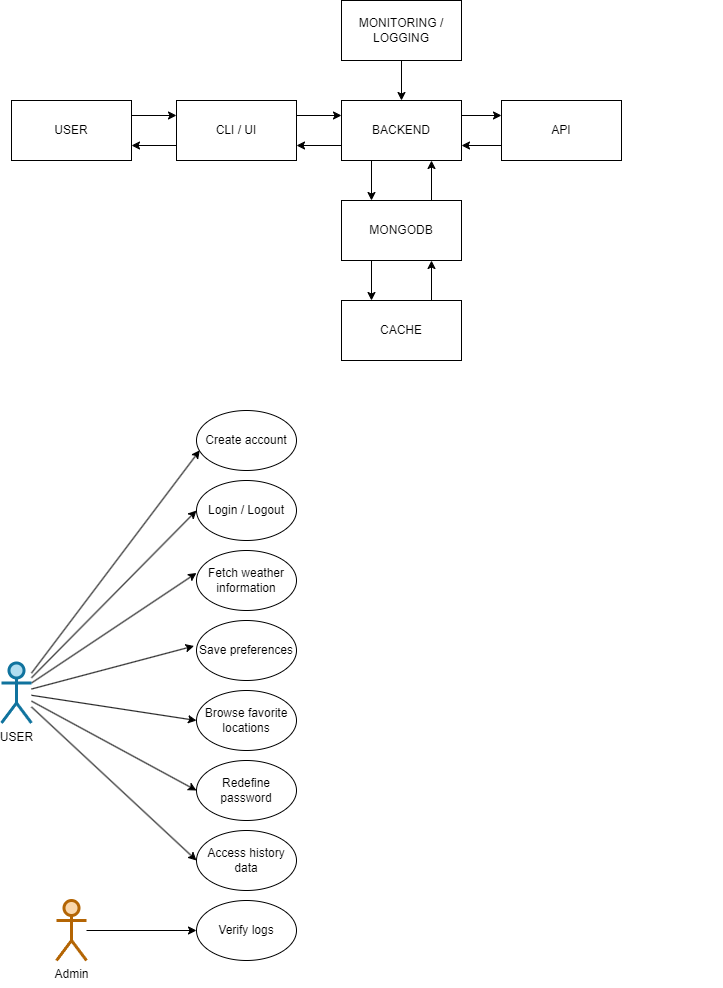

The diagram above was exported from draw.io. Its source (the exported page's mxGraphModel, read from the mxfile embedded in the PNG):
<mxGraphModel dx="876" dy="1261" grid="1" gridSize="10" guides="1" tooltips="1" connect="1" arrows="1" fold="1" page="1" pageScale="1" pageWidth="850" pageHeight="1100" math="0" shadow="0">
  <root>
    <mxCell id="0" />
    <mxCell id="1" parent="0" />
    <mxCell id="30" value="" style="whiteSpace=wrap;html=1;aspect=fixed;fillColor=#FFFFFF;strokeColor=#FFFFFF;glass=0;rounded=0;shadow=0;opacity=10;strokeWidth=3;" vertex="1" parent="1">
      <mxGeometry x="215" y="440" width="585" height="585" as="geometry" />
    </mxCell>
    <mxCell id="17" style="edgeStyle=none;html=1;exitX=1;exitY=0.25;exitDx=0;exitDy=0;entryX=0;entryY=0.25;entryDx=0;entryDy=0;strokeColor=default;" parent="1" source="2" target="3" edge="1">
      <mxGeometry relative="1" as="geometry" />
    </mxCell>
    <mxCell id="2" value="USER" style="rounded=0;whiteSpace=wrap;html=1;" parent="1" vertex="1">
      <mxGeometry x="90" y="140" width="120" height="60" as="geometry" />
    </mxCell>
    <mxCell id="14" style="edgeStyle=none;html=1;exitX=1;exitY=0.25;exitDx=0;exitDy=0;entryX=0;entryY=0.25;entryDx=0;entryDy=0;strokeColor=default;" parent="1" source="3" target="4" edge="1">
      <mxGeometry relative="1" as="geometry" />
    </mxCell>
    <mxCell id="18" style="edgeStyle=none;html=1;exitX=0;exitY=0.75;exitDx=0;exitDy=0;entryX=1;entryY=0.75;entryDx=0;entryDy=0;strokeColor=default;" parent="1" source="3" target="2" edge="1">
      <mxGeometry relative="1" as="geometry" />
    </mxCell>
    <mxCell id="3" value="CLI / UI" style="rounded=0;whiteSpace=wrap;html=1;" parent="1" vertex="1">
      <mxGeometry x="255" y="140" width="120" height="60" as="geometry" />
    </mxCell>
    <mxCell id="10" style="edgeStyle=none;html=1;exitX=0.25;exitY=1;exitDx=0;exitDy=0;entryX=0.25;entryY=0;entryDx=0;entryDy=0;strokeColor=default;" parent="1" source="4" target="6" edge="1">
      <mxGeometry relative="1" as="geometry" />
    </mxCell>
    <mxCell id="12" style="edgeStyle=none;html=1;exitX=1;exitY=0.25;exitDx=0;exitDy=0;entryX=0;entryY=0.25;entryDx=0;entryDy=0;strokeColor=default;" parent="1" source="4" target="5" edge="1">
      <mxGeometry relative="1" as="geometry" />
    </mxCell>
    <mxCell id="15" style="edgeStyle=none;html=1;exitX=0;exitY=0.75;exitDx=0;exitDy=0;entryX=1;entryY=0.75;entryDx=0;entryDy=0;strokeColor=default;" parent="1" source="4" target="3" edge="1">
      <mxGeometry relative="1" as="geometry" />
    </mxCell>
    <mxCell id="4" value="BACKEND" style="rounded=0;whiteSpace=wrap;html=1;" parent="1" vertex="1">
      <mxGeometry x="420" y="140" width="120" height="60" as="geometry" />
    </mxCell>
    <mxCell id="13" style="edgeStyle=none;html=1;exitX=0;exitY=0.75;exitDx=0;exitDy=0;entryX=1;entryY=0.75;entryDx=0;entryDy=0;strokeColor=default;" parent="1" source="5" target="4" edge="1">
      <mxGeometry relative="1" as="geometry" />
    </mxCell>
    <mxCell id="5" value="API" style="rounded=0;whiteSpace=wrap;html=1;" parent="1" vertex="1">
      <mxGeometry x="580" y="140" width="120" height="60" as="geometry" />
    </mxCell>
    <mxCell id="9" style="edgeStyle=none;html=1;exitX=0.75;exitY=0;exitDx=0;exitDy=0;entryX=0.75;entryY=1;entryDx=0;entryDy=0;strokeColor=default;" parent="1" source="6" target="4" edge="1">
      <mxGeometry relative="1" as="geometry" />
    </mxCell>
    <mxCell id="22" style="edgeStyle=none;html=1;exitX=0.25;exitY=1;exitDx=0;exitDy=0;entryX=0.25;entryY=0;entryDx=0;entryDy=0;" edge="1" parent="1" source="6" target="21">
      <mxGeometry relative="1" as="geometry" />
    </mxCell>
    <mxCell id="6" value="MONGODB" style="rounded=0;whiteSpace=wrap;html=1;" parent="1" vertex="1">
      <mxGeometry x="420" y="240" width="120" height="60" as="geometry" />
    </mxCell>
    <mxCell id="20" value="" style="edgeStyle=none;html=1;strokeColor=default;" parent="1" source="19" target="4" edge="1">
      <mxGeometry relative="1" as="geometry" />
    </mxCell>
    <mxCell id="19" value="MONITORING / LOGGING" style="rounded=0;whiteSpace=wrap;html=1;" parent="1" vertex="1">
      <mxGeometry x="420" y="40" width="120" height="60" as="geometry" />
    </mxCell>
    <mxCell id="23" style="edgeStyle=none;html=1;exitX=0.75;exitY=0;exitDx=0;exitDy=0;entryX=0.75;entryY=1;entryDx=0;entryDy=0;" edge="1" parent="1" source="21" target="6">
      <mxGeometry relative="1" as="geometry">
        <mxPoint x="545" y="330" as="targetPoint" />
      </mxGeometry>
    </mxCell>
    <mxCell id="21" value="CACHE" style="rounded=0;whiteSpace=wrap;html=1;" parent="1" vertex="1">
      <mxGeometry x="420" y="340" width="120" height="60" as="geometry" />
    </mxCell>
    <mxCell id="45" style="edgeStyle=none;html=1;entryX=0.033;entryY=0.663;entryDx=0;entryDy=0;entryPerimeter=0;" edge="1" parent="1" source="24" target="33">
      <mxGeometry relative="1" as="geometry" />
    </mxCell>
    <mxCell id="46" style="edgeStyle=none;html=1;entryX=0;entryY=0.5;entryDx=0;entryDy=0;" edge="1" parent="1" source="24" target="34">
      <mxGeometry relative="1" as="geometry" />
    </mxCell>
    <mxCell id="47" style="edgeStyle=none;html=1;entryX=0;entryY=0.375;entryDx=0;entryDy=0;entryPerimeter=0;" edge="1" parent="1" source="24" target="37">
      <mxGeometry relative="1" as="geometry" />
    </mxCell>
    <mxCell id="49" style="edgeStyle=none;html=1;entryX=-0.025;entryY=0.425;entryDx=0;entryDy=0;entryPerimeter=0;" edge="1" parent="1" source="24" target="48">
      <mxGeometry relative="1" as="geometry" />
    </mxCell>
    <mxCell id="52" style="edgeStyle=none;html=1;entryX=0;entryY=0.5;entryDx=0;entryDy=0;" edge="1" parent="1" source="24" target="51">
      <mxGeometry relative="1" as="geometry" />
    </mxCell>
    <mxCell id="57" style="edgeStyle=none;html=1;entryX=0;entryY=0.5;entryDx=0;entryDy=0;" edge="1" parent="1" source="24" target="56">
      <mxGeometry relative="1" as="geometry" />
    </mxCell>
    <mxCell id="62" style="edgeStyle=none;html=1;entryX=0;entryY=0.5;entryDx=0;entryDy=0;" edge="1" parent="1" source="24" target="61">
      <mxGeometry relative="1" as="geometry" />
    </mxCell>
    <mxCell id="24" value="USER" style="shape=umlActor;verticalLabelPosition=bottom;verticalAlign=top;html=1;outlineConnect=0;fillColor=#b1ddf0;strokeColor=#10739e;strokeWidth=3;" vertex="1" parent="1">
      <mxGeometry x="80" y="702.5" width="30" height="60" as="geometry" />
    </mxCell>
    <mxCell id="33" value="Create account" style="ellipse;whiteSpace=wrap;html=1;" vertex="1" parent="1">
      <mxGeometry x="275" y="450" width="100" height="60" as="geometry" />
    </mxCell>
    <mxCell id="34" value="Login / Logout" style="ellipse;whiteSpace=wrap;html=1;" vertex="1" parent="1">
      <mxGeometry x="275" y="520" width="100" height="60" as="geometry" />
    </mxCell>
    <mxCell id="60" style="edgeStyle=none;html=1;" edge="1" parent="1" source="35" target="58">
      <mxGeometry relative="1" as="geometry" />
    </mxCell>
    <mxCell id="35" value="Admin" style="shape=umlActor;verticalLabelPosition=bottom;verticalAlign=top;html=1;outlineConnect=0;fillColor=#fad7ac;strokeColor=#b46504;strokeWidth=3;" vertex="1" parent="1">
      <mxGeometry x="135" y="940" width="30" height="60" as="geometry" />
    </mxCell>
    <mxCell id="37" value="Fetch weather information" style="ellipse;whiteSpace=wrap;html=1;" vertex="1" parent="1">
      <mxGeometry x="275" y="590" width="100" height="60" as="geometry" />
    </mxCell>
    <mxCell id="48" value="Save preferences" style="ellipse;whiteSpace=wrap;html=1;" vertex="1" parent="1">
      <mxGeometry x="275" y="660" width="100" height="60" as="geometry" />
    </mxCell>
    <mxCell id="51" value="Browse favorite locations" style="ellipse;whiteSpace=wrap;html=1;" vertex="1" parent="1">
      <mxGeometry x="275" y="730" width="100" height="60" as="geometry" />
    </mxCell>
    <mxCell id="56" value="Redefine password" style="ellipse;whiteSpace=wrap;html=1;" vertex="1" parent="1">
      <mxGeometry x="275" y="800" width="100" height="60" as="geometry" />
    </mxCell>
    <mxCell id="58" value="Verify logs" style="ellipse;whiteSpace=wrap;html=1;" vertex="1" parent="1">
      <mxGeometry x="275" y="940" width="100" height="60" as="geometry" />
    </mxCell>
    <mxCell id="61" value="Access history data" style="ellipse;whiteSpace=wrap;html=1;" vertex="1" parent="1">
      <mxGeometry x="275" y="870" width="100" height="60" as="geometry" />
    </mxCell>
  </root>
</mxGraphModel>